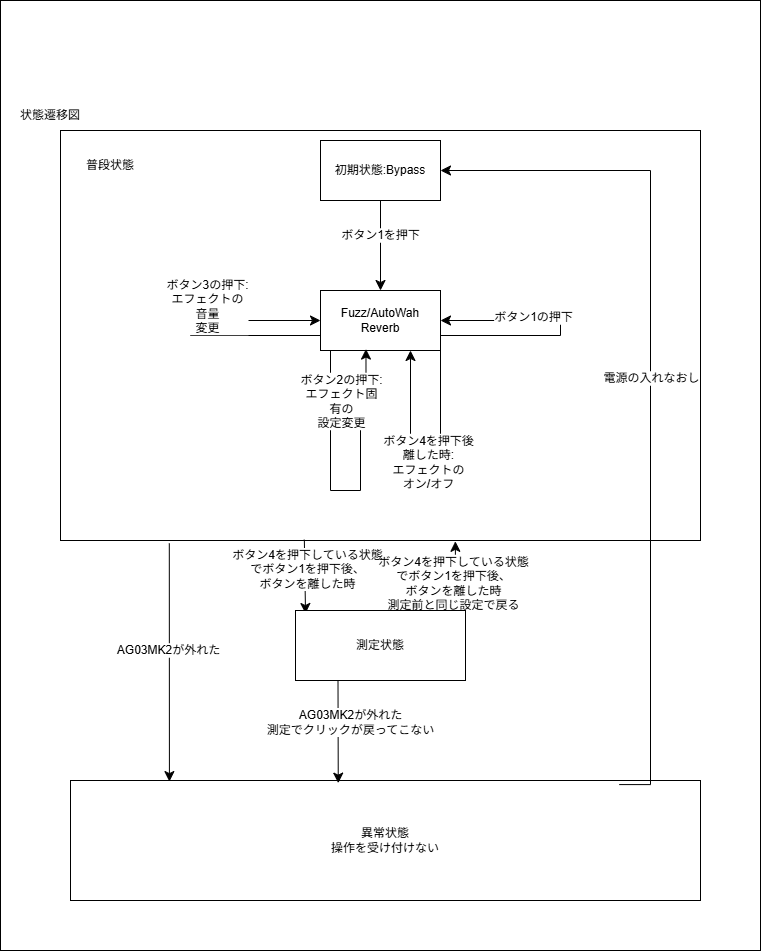

The diagram above was exported from draw.io. Its source (the exported page's mxGraphModel, read from the mxfile embedded in the PNG):
<mxGraphModel dx="825" dy="2093" grid="1" gridSize="10" guides="1" tooltips="1" connect="1" arrows="1" fold="1" page="1" pageScale="1" pageWidth="827" pageHeight="1169" math="0" shadow="0">
  <root>
    <mxCell id="0" />
    <mxCell id="1" parent="0" />
    <mxCell id="4Hlmi0ovCheN5h2fATJp-1" parent="1" style="rounded=0;whiteSpace=wrap;html=1;" value="" vertex="1">
      <mxGeometry height="950" width="760" x="30" y="-40" as="geometry" />
    </mxCell>
    <mxCell id="4Hlmi0ovCheN5h2fATJp-34" parent="1" style="rounded=0;whiteSpace=wrap;html=1;" value="" vertex="1">
      <mxGeometry height="410" width="640" x="90" y="90" as="geometry" />
    </mxCell>
    <mxCell id="4Hlmi0ovCheN5h2fATJp-2" parent="1" style="text;html=1;whiteSpace=wrap;strokeColor=none;fillColor=none;align=center;verticalAlign=middle;rounded=0;" value="状態遷移図" vertex="1">
      <mxGeometry height="30" width="80" x="40" y="60" as="geometry" />
    </mxCell>
    <mxCell id="4Hlmi0ovCheN5h2fATJp-3" parent="1" style="rounded=0;whiteSpace=wrap;html=1;" value="初期状態:Bypass" vertex="1">
      <mxGeometry height="60" width="120" x="350" y="100" as="geometry" />
    </mxCell>
    <mxCell id="4Hlmi0ovCheN5h2fATJp-5" parent="1" style="rounded=0;whiteSpace=wrap;html=1;" value="Fuzz/AutoWah&lt;div&gt;Reverb&lt;/div&gt;" vertex="1">
      <mxGeometry height="60" width="120" x="350" y="250" as="geometry" />
    </mxCell>
    <mxCell id="4Hlmi0ovCheN5h2fATJp-7" edge="1" parent="1" source="4Hlmi0ovCheN5h2fATJp-3" style="endArrow=classic;html=1;rounded=0;fontSize=12;defaultLabelBackgroundColor=page;startSize=8;endSize=8;curved=1;exitX=0.5;exitY=1;exitDx=0;exitDy=0;entryX=0.5;entryY=0;entryDx=0;entryDy=0;" target="4Hlmi0ovCheN5h2fATJp-5" value="">
      <mxGeometry height="50" relative="1" width="50" as="geometry">
        <mxPoint x="420" y="570" as="sourcePoint" />
        <mxPoint x="470" y="520" as="targetPoint" />
      </mxGeometry>
    </mxCell>
    <mxCell id="4Hlmi0ovCheN5h2fATJp-8" connectable="0" parent="4Hlmi0ovCheN5h2fATJp-7" style="edgeLabel;html=1;align=center;verticalAlign=middle;resizable=0;points=[];inheritText=1;fontSize=12;defaultLabelBackgroundColor=page;" value="ボタン1を押下" vertex="1">
      <mxGeometry relative="1" x="-0.2431" y="-1" as="geometry">
        <mxPoint as="offset" />
      </mxGeometry>
    </mxCell>
    <mxCell id="4Hlmi0ovCheN5h2fATJp-24" edge="1" parent="1" source="4Hlmi0ovCheN5h2fATJp-5" style="endArrow=none;startArrow=classic;html=1;rounded=0;fontSize=12;defaultLabelBackgroundColor=page;startSize=8;endSize=8;entryX=0;entryY=0.75;entryDx=0;entryDy=0;edgeStyle=orthogonalEdgeStyle;innerLoopWaypoints=1;endFill=0;" target="4Hlmi0ovCheN5h2fATJp-5" value="">
      <mxGeometry height="50" relative="1" width="50" x="-0.6818" as="geometry">
        <Array as="points">
          <mxPoint x="220" y="280" />
          <mxPoint x="220" y="295.28" />
        </Array>
        <mxPoint x="290" y="260" as="sourcePoint" />
        <mxPoint x="290" y="290" as="targetPoint" />
      </mxGeometry>
    </mxCell>
    <mxCell id="4Hlmi0ovCheN5h2fATJp-25" connectable="0" parent="4Hlmi0ovCheN5h2fATJp-24" style="edgeLabel;html=1;align=center;verticalAlign=middle;resizable=0;points=[];inheritText=1;fontSize=12;defaultLabelBackgroundColor=page;" value="ボタン3の押下:&lt;div&gt;&lt;span style=&quot;white-space: normal;&quot;&gt;エフェクトの音量&lt;/span&gt;&lt;div style=&quot;white-space: normal;&quot;&gt;変更&lt;/div&gt;&lt;/div&gt;" vertex="1">
      <mxGeometry relative="1" x="-0.6818" y="-7" as="geometry">
        <mxPoint x="-70" y="-8" as="offset" />
      </mxGeometry>
    </mxCell>
    <mxCell id="4Hlmi0ovCheN5h2fATJp-26" edge="1" parent="1" source="4Hlmi0ovCheN5h2fATJp-5" style="endArrow=classic;startArrow=none;html=1;rounded=0;fontSize=12;defaultLabelBackgroundColor=page;startSize=8;endSize=8;exitX=0.167;exitY=1;exitDx=0;exitDy=0;startFill=0;entryX=0.379;entryY=0.976;entryDx=0;entryDy=0;entryPerimeter=0;edgeStyle=orthogonalEdgeStyle;innerLoopWaypoints=1;exitPerimeter=0;" target="4Hlmi0ovCheN5h2fATJp-5" value="">
      <mxGeometry height="50" relative="1" width="50" x="0.5906" as="geometry">
        <Array as="points">
          <mxPoint x="360" y="310" />
          <mxPoint x="360" y="450" />
          <mxPoint x="390" y="450" />
          <mxPoint x="390" y="350" />
          <mxPoint x="395.5" y="350" />
        </Array>
        <mxPoint x="360.0000000000002" y="350" as="sourcePoint" />
        <mxPoint x="380.03999999999996" y="350" as="targetPoint" />
      </mxGeometry>
    </mxCell>
    <mxCell id="4Hlmi0ovCheN5h2fATJp-27" connectable="0" parent="4Hlmi0ovCheN5h2fATJp-26" style="edgeLabel;html=1;align=center;verticalAlign=middle;resizable=0;points=[];inheritText=1;fontSize=12;defaultLabelBackgroundColor=page;" value="ボタン2の押下:&lt;div&gt;&lt;span style=&quot;white-space: normal;&quot;&gt;エフェクト固有の&lt;/span&gt;&lt;div style=&quot;white-space: normal;&quot;&gt;設定変更&lt;/div&gt;&lt;/div&gt;" vertex="1">
      <mxGeometry relative="1" x="0.5906" y="-7" as="geometry">
        <mxPoint x="-27" y="-10" as="offset" />
      </mxGeometry>
    </mxCell>
    <mxCell id="4Hlmi0ovCheN5h2fATJp-30" edge="1" parent="1" source="4Hlmi0ovCheN5h2fATJp-5" style="endArrow=classic;startArrow=none;html=1;rounded=0;fontSize=12;defaultLabelBackgroundColor=page;startSize=8;endSize=8;entryX=0.75;entryY=1;entryDx=0;entryDy=0;exitX=1;exitY=1;exitDx=0;exitDy=0;edgeStyle=orthogonalEdgeStyle;innerLoopWaypoints=1;startFill=0;" target="4Hlmi0ovCheN5h2fATJp-5" value="">
      <mxGeometry height="50" relative="1" width="50" x="-0.1007" as="geometry">
        <Array as="points">
          <mxPoint x="470" y="422.7" />
          <mxPoint x="444.4" y="422.7" />
          <mxPoint x="444.4" y="440" />
          <mxPoint x="440" y="440" />
        </Array>
        <mxPoint x="469.96000000000004" y="342.7" as="sourcePoint" />
        <mxPoint x="444.4000000000001" y="339.99999999999994" as="targetPoint" />
      </mxGeometry>
    </mxCell>
    <mxCell id="4Hlmi0ovCheN5h2fATJp-31" connectable="0" parent="4Hlmi0ovCheN5h2fATJp-30" style="edgeLabel;html=1;align=center;verticalAlign=middle;resizable=0;points=[];inheritText=1;fontSize=12;defaultLabelBackgroundColor=page;" value="ボタン4を押下後&lt;div&gt;離した時:&lt;div&gt;&lt;span style=&quot;white-space: normal;&quot;&gt;エフェクトの&lt;/span&gt;&lt;div style=&quot;white-space: normal;&quot;&gt;オン/オフ&lt;/div&gt;&lt;/div&gt;&lt;/div&gt;" vertex="1">
      <mxGeometry relative="1" x="-0.1421" y="-1" as="geometry">
        <mxPoint x="-1" as="offset" />
      </mxGeometry>
    </mxCell>
    <mxCell id="4Hlmi0ovCheN5h2fATJp-32" edge="1" parent="1" source="4Hlmi0ovCheN5h2fATJp-5" style="endArrow=classic;html=1;rounded=0;fontSize=12;defaultLabelBackgroundColor=page;startSize=8;endSize=8;entryX=1;entryY=0.5;entryDx=0;entryDy=0;exitX=1;exitY=0.75;exitDx=0;exitDy=0;edgeStyle=orthogonalEdgeStyle;elbow=vertical;innerLoopWaypoints=1;" target="4Hlmi0ovCheN5h2fATJp-5" value="">
      <mxGeometry height="50" relative="1" width="50" x="0.9778" as="geometry">
        <Array as="points">
          <mxPoint x="590" y="295" />
          <mxPoint x="590" y="280" />
        </Array>
        <mxPoint x="420" y="570" as="sourcePoint" />
        <mxPoint x="470" y="520" as="targetPoint" />
      </mxGeometry>
    </mxCell>
    <mxCell id="4Hlmi0ovCheN5h2fATJp-33" connectable="0" parent="4Hlmi0ovCheN5h2fATJp-32" style="edgeLabel;html=1;align=center;verticalAlign=middle;resizable=0;points=[];inheritText=1;fontSize=12;defaultLabelBackgroundColor=page;" value="ボタン1の押下" vertex="1">
      <mxGeometry relative="1" x="0.2775" y="-4" as="geometry">
        <mxPoint as="offset" />
      </mxGeometry>
    </mxCell>
    <mxCell id="4Hlmi0ovCheN5h2fATJp-35" parent="1" style="text;html=1;whiteSpace=wrap;strokeColor=none;fillColor=none;align=center;verticalAlign=middle;rounded=0;" value="普段状態" vertex="1">
      <mxGeometry height="30" width="60" x="110" y="110" as="geometry" />
    </mxCell>
    <mxCell id="4Hlmi0ovCheN5h2fATJp-36" edge="1" parent="1" source="4Hlmi0ovCheN5h2fATJp-34" style="endArrow=classic;html=1;rounded=0;fontSize=12;defaultLabelBackgroundColor=page;startSize=8;endSize=8;curved=1;exitX=0.381;exitY=0.998;exitDx=0;exitDy=0;entryX=0.059;entryY=0.043;entryDx=0;entryDy=0;startArrow=none;startFill=0;exitPerimeter=0;entryPerimeter=0;" target="4Hlmi0ovCheN5h2fATJp-37" value="">
      <mxGeometry height="50" relative="1" width="50" as="geometry">
        <mxPoint x="420" y="570" as="sourcePoint" />
        <mxPoint x="470" y="520" as="targetPoint" />
      </mxGeometry>
    </mxCell>
    <mxCell id="4Hlmi0ovCheN5h2fATJp-38" connectable="0" parent="4Hlmi0ovCheN5h2fATJp-36" style="edgeLabel;html=1;align=center;verticalAlign=middle;resizable=0;points=[];inheritText=1;fontSize=12;defaultLabelBackgroundColor=page;" value="ボタン4を押下している状態&lt;div&gt;でボタン1を押下後、&lt;div&gt;ボタンを離した時&lt;/div&gt;&lt;/div&gt;" vertex="1">
      <mxGeometry relative="1" x="-0.2034" y="2" as="geometry">
        <mxPoint as="offset" />
      </mxGeometry>
    </mxCell>
    <mxCell id="4Hlmi0ovCheN5h2fATJp-37" parent="1" style="rounded=0;whiteSpace=wrap;html=1;" value="測定状態" vertex="1">
      <mxGeometry height="70" width="170" x="325" y="570" as="geometry" />
    </mxCell>
    <mxCell id="4Hlmi0ovCheN5h2fATJp-42" parent="1" style="rounded=0;whiteSpace=wrap;html=1;" value="異常状態&lt;div&gt;操作を受け付けない&lt;/div&gt;" vertex="1">
      <mxGeometry height="120" width="630" x="100" y="740" as="geometry" />
    </mxCell>
    <mxCell id="4Hlmi0ovCheN5h2fATJp-43" edge="1" parent="1" source="4Hlmi0ovCheN5h2fATJp-37" style="endArrow=classic;html=1;rounded=0;fontSize=12;defaultLabelBackgroundColor=page;startSize=8;endSize=8;curved=1;exitX=0.25;exitY=1;exitDx=0;exitDy=0;entryX=0.425;entryY=0.022;entryDx=0;entryDy=0;entryPerimeter=0;" target="4Hlmi0ovCheN5h2fATJp-42" value="">
      <mxGeometry height="50" relative="1" width="50" as="geometry">
        <mxPoint x="420" y="570" as="sourcePoint" />
        <mxPoint x="470" y="520" as="targetPoint" />
      </mxGeometry>
    </mxCell>
    <mxCell id="4Hlmi0ovCheN5h2fATJp-50" connectable="0" parent="4Hlmi0ovCheN5h2fATJp-43" style="edgeLabel;html=1;align=center;verticalAlign=middle;resizable=0;points=[];inheritText=1;fontSize=12;defaultLabelBackgroundColor=page;" value="AG03MK2が外れた&lt;div&gt;測定でクリックが戻ってこない&lt;/div&gt;" vertex="1">
      <mxGeometry relative="1" x="-0.1758" y="2" as="geometry">
        <mxPoint x="10" as="offset" />
      </mxGeometry>
    </mxCell>
    <mxCell id="4Hlmi0ovCheN5h2fATJp-45" edge="1" parent="1" source="4Hlmi0ovCheN5h2fATJp-34" style="endArrow=classic;html=1;rounded=0;fontSize=12;defaultLabelBackgroundColor=page;startSize=8;endSize=8;curved=1;exitX=0.17;exitY=1.007;exitDx=0;exitDy=0;exitPerimeter=0;entryX=0.157;entryY=0.009;entryDx=0;entryDy=0;entryPerimeter=0;" target="4Hlmi0ovCheN5h2fATJp-42" value="">
      <mxGeometry height="50" relative="1" width="50" as="geometry">
        <mxPoint x="420" y="570" as="sourcePoint" />
        <mxPoint x="470" y="520" as="targetPoint" />
      </mxGeometry>
    </mxCell>
    <mxCell id="4Hlmi0ovCheN5h2fATJp-48" connectable="0" parent="4Hlmi0ovCheN5h2fATJp-45" style="edgeLabel;html=1;align=center;verticalAlign=middle;resizable=0;points=[];inheritText=1;fontSize=12;defaultLabelBackgroundColor=page;" value="AG03MK2が外れた" vertex="1">
      <mxGeometry relative="1" x="-0.0986" y="-1" as="geometry">
        <mxPoint as="offset" />
      </mxGeometry>
    </mxCell>
    <mxCell id="4Hlmi0ovCheN5h2fATJp-46" edge="1" parent="1" source="4Hlmi0ovCheN5h2fATJp-42" style="endArrow=classic;html=1;rounded=0;fontSize=12;defaultLabelBackgroundColor=page;startSize=8;endSize=8;exitX=0.871;exitY=0.034;exitDx=0;exitDy=0;exitPerimeter=0;entryX=1;entryY=0.5;entryDx=0;entryDy=0;edgeStyle=orthogonalEdgeStyle;" target="4Hlmi0ovCheN5h2fATJp-3" value="">
      <mxGeometry height="50" relative="1" width="50" as="geometry">
        <Array as="points">
          <mxPoint x="680" y="744.1" />
          <mxPoint x="680" y="130" />
        </Array>
        <mxPoint x="420" y="570" as="sourcePoint" />
        <mxPoint x="470" y="520" as="targetPoint" />
      </mxGeometry>
    </mxCell>
    <mxCell id="4Hlmi0ovCheN5h2fATJp-47" connectable="0" parent="4Hlmi0ovCheN5h2fATJp-46" style="edgeLabel;html=1;align=center;verticalAlign=middle;resizable=0;points=[];inheritText=1;fontSize=12;defaultLabelBackgroundColor=page;" value="電源の入れなおし" vertex="1">
      <mxGeometry relative="1" x="0.0244" as="geometry">
        <mxPoint as="offset" />
      </mxGeometry>
    </mxCell>
    <mxCell id="4Hlmi0ovCheN5h2fATJp-57" edge="1" parent="1" source="4Hlmi0ovCheN5h2fATJp-37" style="endArrow=classic;html=1;rounded=0;fontSize=12;defaultLabelBackgroundColor=page;startSize=8;endSize=8;curved=1;exitX=0.941;exitY=0.014;exitDx=0;exitDy=0;entryX=0.617;entryY=1.002;entryDx=0;entryDy=0;startArrow=none;startFill=0;exitPerimeter=0;entryPerimeter=0;" target="4Hlmi0ovCheN5h2fATJp-34" value="">
      <mxGeometry height="50" relative="1" width="50" as="geometry">
        <mxPoint x="460" y="570" as="sourcePoint" />
        <mxPoint x="460" y="640" as="targetPoint" />
      </mxGeometry>
    </mxCell>
    <mxCell id="4Hlmi0ovCheN5h2fATJp-58" connectable="0" parent="4Hlmi0ovCheN5h2fATJp-57" style="edgeLabel;html=1;align=center;verticalAlign=middle;resizable=0;points=[];inheritText=1;fontSize=12;defaultLabelBackgroundColor=page;" value="ボタン4を押下している状態&lt;div&gt;で&lt;span style=&quot;background-color: transparent; color: light-dark(#000000, var(--ge-light-color, #ffffff));&quot;&gt;ボタン1を押下後、&lt;/span&gt;&lt;div&gt;&lt;div&gt;ボタンを離した時&lt;/div&gt;&lt;/div&gt;&lt;/div&gt;&lt;div&gt;測定前と同じ設定で戻る&lt;/div&gt;" vertex="1">
      <mxGeometry relative="1" x="-0.2034" y="2" as="geometry">
        <mxPoint as="offset" />
      </mxGeometry>
    </mxCell>
  </root>
</mxGraphModel>